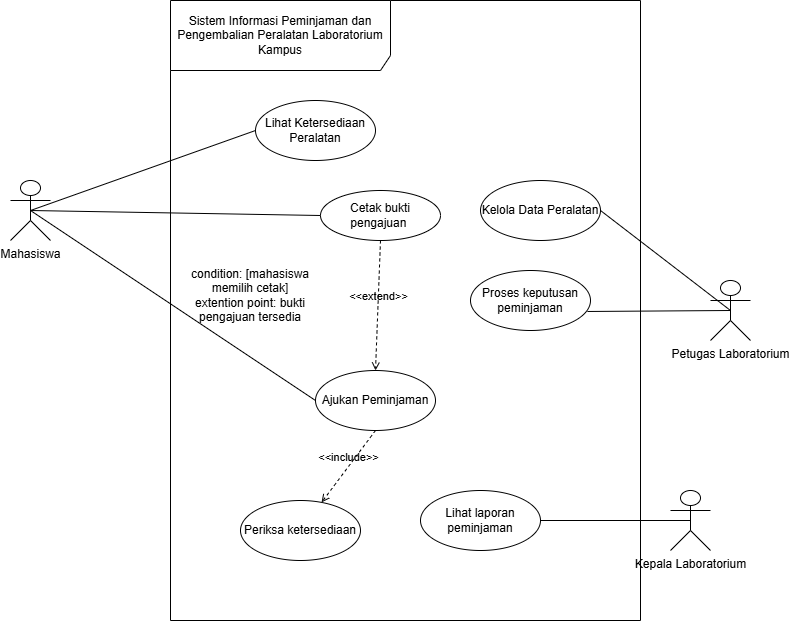

The diagram above was exported from draw.io. Its source (the exported page's mxGraphModel, read from the mxfile embedded in the PNG):
<mxGraphModel dx="1032" dy="663" grid="1" gridSize="10" guides="1" tooltips="1" connect="1" arrows="1" fold="1" page="1" pageScale="1" pageWidth="850" pageHeight="1100" math="0" shadow="0">
  <root>
    <mxCell id="0" />
    <mxCell id="1" parent="0" />
    <mxCell id="SXP2wp4ESsQUzi1hQtYm-3" parent="1" style="shape=umlFrame;whiteSpace=wrap;html=1;pointerEvents=0;recursiveResize=0;container=1;collapsible=0;width=220;height=70;" value="Sistem Informasi Peminjaman dan Pengembalian Peralatan Laboratorium Kampus" vertex="1">
      <mxGeometry height="620" width="470" x="220" y="180" as="geometry" />
    </mxCell>
    <mxCell id="SXP2wp4ESsQUzi1hQtYm-8" parent="SXP2wp4ESsQUzi1hQtYm-3" style="ellipse;html=1;whiteSpace=wrap;" value="Ajukan Peminjaman" vertex="1">
      <mxGeometry height="60" width="120" x="145" y="370" as="geometry" />
    </mxCell>
    <mxCell id="SXP2wp4ESsQUzi1hQtYm-9" parent="SXP2wp4ESsQUzi1hQtYm-3" style="ellipse;html=1;whiteSpace=wrap;" value="Kelola Data Peralatan" vertex="1">
      <mxGeometry height="60" width="120" x="310" y="180" as="geometry" />
    </mxCell>
    <mxCell id="MQ2vUGxm3rPDb6ULkRp5-1" parent="SXP2wp4ESsQUzi1hQtYm-3" style="ellipse;html=1;whiteSpace=wrap;" value="Lihat Ketersediaan Peralatan" vertex="1">
      <mxGeometry height="60" width="120" x="85" y="100" as="geometry" />
    </mxCell>
    <mxCell id="MQ2vUGxm3rPDb6ULkRp5-2" parent="SXP2wp4ESsQUzi1hQtYm-3" style="ellipse;html=1;whiteSpace=wrap;" value="Periksa ketersediaan" vertex="1">
      <mxGeometry height="60" width="120" x="70" y="500" as="geometry" />
    </mxCell>
    <mxCell id="MQ2vUGxm3rPDb6ULkRp5-4" parent="SXP2wp4ESsQUzi1hQtYm-3" style="ellipse;html=1;whiteSpace=wrap;" value="Lihat laporan peminjaman" vertex="1">
      <mxGeometry height="60" width="120" x="250" y="490" as="geometry" />
    </mxCell>
    <mxCell id="MQ2vUGxm3rPDb6ULkRp5-5" parent="SXP2wp4ESsQUzi1hQtYm-3" style="ellipse;html=1;whiteSpace=wrap;" value="Proses keputusan peminjaman" vertex="1">
      <mxGeometry height="60" width="120" x="300" y="270" as="geometry" />
    </mxCell>
    <mxCell id="MQ2vUGxm3rPDb6ULkRp5-6" parent="SXP2wp4ESsQUzi1hQtYm-3" style="ellipse;html=1;whiteSpace=wrap;" value="Cetak bukti pengajuan&amp;nbsp;" vertex="1">
      <mxGeometry height="50" width="120" x="150" y="190" as="geometry" />
    </mxCell>
    <mxCell id="vZMTSCj_bx8J8wDDzWrA-11" edge="1" parent="SXP2wp4ESsQUzi1hQtYm-3" source="SXP2wp4ESsQUzi1hQtYm-8" style="html=1;verticalAlign=bottom;labelBackgroundColor=none;endArrow=open;endFill=0;dashed=1;rounded=0;exitX=0.5;exitY=1;exitDx=0;exitDy=0;" target="MQ2vUGxm3rPDb6ULkRp5-2" value="&amp;lt;&amp;lt;include&amp;gt;&amp;gt;">
      <mxGeometry relative="1" width="160" as="geometry">
        <mxPoint x="200" y="325" as="sourcePoint" />
        <mxPoint x="360" y="325" as="targetPoint" />
      </mxGeometry>
    </mxCell>
    <mxCell id="vZMTSCj_bx8J8wDDzWrA-10" edge="1" parent="SXP2wp4ESsQUzi1hQtYm-3" source="MQ2vUGxm3rPDb6ULkRp5-6" style="html=1;verticalAlign=bottom;labelBackgroundColor=none;endArrow=open;endFill=0;dashed=1;rounded=0;exitX=0.5;exitY=1;exitDx=0;exitDy=0;entryX=0.5;entryY=0;entryDx=0;entryDy=0;" target="SXP2wp4ESsQUzi1hQtYm-8" value="&amp;lt;&amp;lt;extend&amp;gt;&amp;gt;">
      <mxGeometry relative="1" width="160" as="geometry">
        <mxPoint x="100" y="370" as="sourcePoint" />
        <mxPoint x="260" y="370" as="targetPoint" />
      </mxGeometry>
    </mxCell>
    <mxCell id="8SWNYlzKXmkzXTFDZg-K-2" parent="SXP2wp4ESsQUzi1hQtYm-3" style="text;html=1;whiteSpace=wrap;strokeColor=none;fillColor=none;align=center;verticalAlign=middle;rounded=0;" value="condition: [mahasiswa memilih cetak]&lt;div&gt;extention point: bukti pengajuan tersedia&lt;/div&gt;" vertex="1">
      <mxGeometry height="30" width="140" x="10" y="280" as="geometry" />
    </mxCell>
    <mxCell id="SXP2wp4ESsQUzi1hQtYm-11" edge="1" parent="1" source="SXP2wp4ESsQUzi1hQtYm-4" style="rounded=0;orthogonalLoop=1;jettySize=auto;html=1;exitX=0.5;exitY=0.5;exitDx=0;exitDy=0;exitPerimeter=0;entryX=0;entryY=0.5;entryDx=0;entryDy=0;endArrow=none;endFill=0;" target="SXP2wp4ESsQUzi1hQtYm-8">
      <mxGeometry relative="1" as="geometry" />
    </mxCell>
    <mxCell id="vZMTSCj_bx8J8wDDzWrA-5" edge="1" parent="1" source="SXP2wp4ESsQUzi1hQtYm-4" style="edgeStyle=none;rounded=0;orthogonalLoop=1;jettySize=auto;html=1;exitX=0.5;exitY=0.5;exitDx=0;exitDy=0;exitPerimeter=0;entryX=0;entryY=0.5;entryDx=0;entryDy=0;endArrow=none;endFill=0;" target="MQ2vUGxm3rPDb6ULkRp5-6">
      <mxGeometry relative="1" as="geometry" />
    </mxCell>
    <mxCell id="SXP2wp4ESsQUzi1hQtYm-4" parent="1" style="shape=umlActor;verticalLabelPosition=bottom;verticalAlign=top;html=1;" value="Mahasiswa" vertex="1">
      <mxGeometry height="60" width="40" x="60" y="360" as="geometry" />
    </mxCell>
    <mxCell id="SXP2wp4ESsQUzi1hQtYm-12" edge="1" parent="1" source="SXP2wp4ESsQUzi1hQtYm-5" style="rounded=0;orthogonalLoop=1;jettySize=auto;html=1;exitX=0.5;exitY=0.5;exitDx=0;exitDy=0;exitPerimeter=0;entryX=1;entryY=0.5;entryDx=0;entryDy=0;startArrow=none;startFill=0;endArrow=none;endFill=0;" target="SXP2wp4ESsQUzi1hQtYm-9">
      <mxGeometry relative="1" as="geometry" />
    </mxCell>
    <mxCell id="SXP2wp4ESsQUzi1hQtYm-5" parent="1" style="shape=umlActor;verticalLabelPosition=bottom;verticalAlign=top;html=1;" value="Petugas Laboratorium" vertex="1">
      <mxGeometry height="60" width="40" x="760" y="460" as="geometry" />
    </mxCell>
    <mxCell id="vZMTSCj_bx8J8wDDzWrA-1" edge="1" parent="1" source="SXP2wp4ESsQUzi1hQtYm-5" style="edgeStyle=none;rounded=0;orthogonalLoop=1;jettySize=auto;html=1;exitX=0.5;exitY=0.5;exitDx=0;exitDy=0;exitPerimeter=0;entryX=0.974;entryY=0.683;entryDx=0;entryDy=0;entryPerimeter=0;endArrow=none;endFill=0;" target="MQ2vUGxm3rPDb6ULkRp5-5">
      <mxGeometry relative="1" as="geometry" />
    </mxCell>
    <mxCell id="vZMTSCj_bx8J8wDDzWrA-3" edge="1" parent="1" source="MQ2vUGxm3rPDb6ULkRp5-1" style="edgeStyle=none;rounded=0;orthogonalLoop=1;jettySize=auto;html=1;exitX=0;exitY=0.5;exitDx=0;exitDy=0;entryX=0.5;entryY=0.5;entryDx=0;entryDy=0;entryPerimeter=0;endArrow=none;endFill=0;" target="SXP2wp4ESsQUzi1hQtYm-4">
      <mxGeometry relative="1" as="geometry" />
    </mxCell>
    <mxCell id="vZMTSCj_bx8J8wDDzWrA-8" parent="1" style="shape=umlActor;verticalLabelPosition=bottom;verticalAlign=top;html=1;" value="Kepala Laboratorium" vertex="1">
      <mxGeometry height="60" width="40" x="720" y="670" as="geometry" />
    </mxCell>
    <mxCell id="vZMTSCj_bx8J8wDDzWrA-9" edge="1" parent="1" source="MQ2vUGxm3rPDb6ULkRp5-4" style="edgeStyle=none;rounded=0;orthogonalLoop=1;jettySize=auto;html=1;exitX=1;exitY=0.5;exitDx=0;exitDy=0;entryX=0.5;entryY=0.5;entryDx=0;entryDy=0;entryPerimeter=0;endArrow=none;endFill=0;" target="vZMTSCj_bx8J8wDDzWrA-8">
      <mxGeometry relative="1" as="geometry" />
    </mxCell>
  </root>
</mxGraphModel>